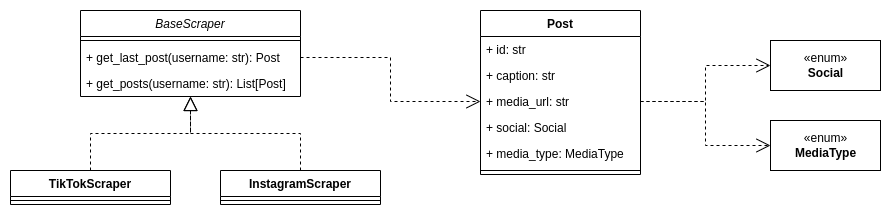

The diagram above was exported from draw.io. Its source (the exported page's mxGraphModel, read from the mxfile embedded in the PNG):
<mxGraphModel dx="2545" dy="728" grid="1" gridSize="10" guides="1" tooltips="1" connect="1" arrows="1" fold="1" page="1" pageScale="1" pageWidth="827" pageHeight="1169" math="0" shadow="0">
  <root>
    <mxCell id="WIyWlLk6GJQsqaUBKTNV-0" />
    <mxCell id="WIyWlLk6GJQsqaUBKTNV-1" parent="WIyWlLk6GJQsqaUBKTNV-0" />
    <mxCell id="Iox-Qz_df4ZEydKS1iks-14" value="" style="endArrow=block;dashed=1;endFill=0;endSize=12;html=1;rounded=0;entryX=0.5;entryY=1;entryDx=0;entryDy=0;exitX=0.5;exitY=0;exitDx=0;exitDy=0;edgeStyle=orthogonalEdgeStyle;" edge="1" parent="WIyWlLk6GJQsqaUBKTNV-1" source="Iox-Qz_df4ZEydKS1iks-33" target="Iox-Qz_df4ZEydKS1iks-43">
      <mxGeometry width="160" relative="1" as="geometry">
        <mxPoint x="-376" y="330" as="sourcePoint" />
        <mxPoint x="-271" y="216" as="targetPoint" />
      </mxGeometry>
    </mxCell>
    <mxCell id="Iox-Qz_df4ZEydKS1iks-15" value="" style="endArrow=block;dashed=1;endFill=0;endSize=12;html=1;rounded=0;exitX=0.5;exitY=0;exitDx=0;exitDy=0;edgeStyle=orthogonalEdgeStyle;entryX=0.5;entryY=1;entryDx=0;entryDy=0;" edge="1" parent="WIyWlLk6GJQsqaUBKTNV-1" source="Iox-Qz_df4ZEydKS1iks-37" target="Iox-Qz_df4ZEydKS1iks-43">
      <mxGeometry width="160" relative="1" as="geometry">
        <mxPoint x="-196" y="330" as="sourcePoint" />
        <mxPoint x="-236" y="160" as="targetPoint" />
      </mxGeometry>
    </mxCell>
    <mxCell id="Iox-Qz_df4ZEydKS1iks-33" value="TikTokScraper" style="swimlane;fontStyle=1;align=center;verticalAlign=top;childLayout=stackLayout;horizontal=1;startSize=26;horizontalStack=0;resizeParent=1;resizeParentMax=0;resizeLast=0;collapsible=1;marginBottom=0;" vertex="1" parent="WIyWlLk6GJQsqaUBKTNV-1">
      <mxGeometry x="-456" y="300" width="160" height="34" as="geometry" />
    </mxCell>
    <mxCell id="Iox-Qz_df4ZEydKS1iks-35" value="" style="line;strokeWidth=1;fillColor=none;align=left;verticalAlign=middle;spacingTop=-1;spacingLeft=3;spacingRight=3;rotatable=0;labelPosition=right;points=[];portConstraint=eastwest;" vertex="1" parent="Iox-Qz_df4ZEydKS1iks-33">
      <mxGeometry y="26" width="160" height="8" as="geometry" />
    </mxCell>
    <mxCell id="Iox-Qz_df4ZEydKS1iks-37" value="InstagramScraper" style="swimlane;fontStyle=1;align=center;verticalAlign=top;childLayout=stackLayout;horizontal=1;startSize=26;horizontalStack=0;resizeParent=1;resizeParentMax=0;resizeLast=0;collapsible=1;marginBottom=0;" vertex="1" parent="WIyWlLk6GJQsqaUBKTNV-1">
      <mxGeometry x="-246" y="300" width="160" height="34" as="geometry" />
    </mxCell>
    <mxCell id="Iox-Qz_df4ZEydKS1iks-38" value="" style="line;strokeWidth=1;fillColor=none;align=left;verticalAlign=middle;spacingTop=-1;spacingLeft=3;spacingRight=3;rotatable=0;labelPosition=right;points=[];portConstraint=eastwest;" vertex="1" parent="Iox-Qz_df4ZEydKS1iks-37">
      <mxGeometry y="26" width="160" height="8" as="geometry" />
    </mxCell>
    <mxCell id="Iox-Qz_df4ZEydKS1iks-43" value="BaseScraper" style="swimlane;fontStyle=2;align=center;verticalAlign=top;childLayout=stackLayout;horizontal=1;startSize=26;horizontalStack=0;resizeParent=1;resizeParentMax=0;resizeLast=0;collapsible=1;marginBottom=0;" vertex="1" parent="WIyWlLk6GJQsqaUBKTNV-1">
      <mxGeometry x="-386" y="140" width="220" height="86" as="geometry" />
    </mxCell>
    <mxCell id="Iox-Qz_df4ZEydKS1iks-45" value="" style="line;strokeWidth=1;fillColor=none;align=left;verticalAlign=middle;spacingTop=-1;spacingLeft=3;spacingRight=3;rotatable=0;labelPosition=right;points=[];portConstraint=eastwest;" vertex="1" parent="Iox-Qz_df4ZEydKS1iks-43">
      <mxGeometry y="26" width="220" height="8" as="geometry" />
    </mxCell>
    <mxCell id="Iox-Qz_df4ZEydKS1iks-41" value="+ get_last_post(username: str): Post" style="text;strokeColor=none;fillColor=none;align=left;verticalAlign=top;spacingLeft=4;spacingRight=4;overflow=hidden;rotatable=0;points=[[0,0.5],[1,0.5]];portConstraint=eastwest;" vertex="1" parent="Iox-Qz_df4ZEydKS1iks-43">
      <mxGeometry y="34" width="220" height="26" as="geometry" />
    </mxCell>
    <mxCell id="Iox-Qz_df4ZEydKS1iks-42" value="+ get_posts(username: str): List[Post]" style="text;strokeColor=none;fillColor=none;align=left;verticalAlign=top;spacingLeft=4;spacingRight=4;overflow=hidden;rotatable=0;points=[[0,0.5],[1,0.5]];portConstraint=eastwest;" vertex="1" parent="Iox-Qz_df4ZEydKS1iks-43">
      <mxGeometry y="60" width="220" height="26" as="geometry" />
    </mxCell>
    <mxCell id="Iox-Qz_df4ZEydKS1iks-47" value="«enum»&lt;br&gt;&lt;b&gt;Social&lt;/b&gt;" style="html=1;" vertex="1" parent="WIyWlLk6GJQsqaUBKTNV-1">
      <mxGeometry x="304" y="170" width="110" height="50" as="geometry" />
    </mxCell>
    <mxCell id="Iox-Qz_df4ZEydKS1iks-48" value="«enum»&lt;br&gt;&lt;b&gt;MediaType&lt;/b&gt;" style="html=1;" vertex="1" parent="WIyWlLk6GJQsqaUBKTNV-1">
      <mxGeometry x="304" y="250" width="110" height="50" as="geometry" />
    </mxCell>
    <mxCell id="Iox-Qz_df4ZEydKS1iks-49" value="Post" style="swimlane;fontStyle=1;align=center;verticalAlign=top;childLayout=stackLayout;horizontal=1;startSize=26;horizontalStack=0;resizeParent=1;resizeParentMax=0;resizeLast=0;collapsible=1;marginBottom=0;" vertex="1" parent="WIyWlLk6GJQsqaUBKTNV-1">
      <mxGeometry x="14" y="140" width="160" height="164" as="geometry" />
    </mxCell>
    <mxCell id="Iox-Qz_df4ZEydKS1iks-50" value="+ id: str" style="text;strokeColor=none;fillColor=none;align=left;verticalAlign=top;spacingLeft=4;spacingRight=4;overflow=hidden;rotatable=0;points=[[0,0.5],[1,0.5]];portConstraint=eastwest;" vertex="1" parent="Iox-Qz_df4ZEydKS1iks-49">
      <mxGeometry y="26" width="160" height="26" as="geometry" />
    </mxCell>
    <mxCell id="Iox-Qz_df4ZEydKS1iks-53" value="+ caption: str" style="text;strokeColor=none;fillColor=none;align=left;verticalAlign=top;spacingLeft=4;spacingRight=4;overflow=hidden;rotatable=0;points=[[0,0.5],[1,0.5]];portConstraint=eastwest;" vertex="1" parent="Iox-Qz_df4ZEydKS1iks-49">
      <mxGeometry y="52" width="160" height="26" as="geometry" />
    </mxCell>
    <mxCell id="Iox-Qz_df4ZEydKS1iks-55" value="+ media_url: str" style="text;strokeColor=none;fillColor=none;align=left;verticalAlign=top;spacingLeft=4;spacingRight=4;overflow=hidden;rotatable=0;points=[[0,0.5],[1,0.5]];portConstraint=eastwest;" vertex="1" parent="Iox-Qz_df4ZEydKS1iks-49">
      <mxGeometry y="78" width="160" height="26" as="geometry" />
    </mxCell>
    <mxCell id="Iox-Qz_df4ZEydKS1iks-56" value="+ social: Social" style="text;strokeColor=none;fillColor=none;align=left;verticalAlign=top;spacingLeft=4;spacingRight=4;overflow=hidden;rotatable=0;points=[[0,0.5],[1,0.5]];portConstraint=eastwest;" vertex="1" parent="Iox-Qz_df4ZEydKS1iks-49">
      <mxGeometry y="104" width="160" height="26" as="geometry" />
    </mxCell>
    <mxCell id="Iox-Qz_df4ZEydKS1iks-57" value="+ media_type: MediaType" style="text;strokeColor=none;fillColor=none;align=left;verticalAlign=top;spacingLeft=4;spacingRight=4;overflow=hidden;rotatable=0;points=[[0,0.5],[1,0.5]];portConstraint=eastwest;" vertex="1" parent="Iox-Qz_df4ZEydKS1iks-49">
      <mxGeometry y="130" width="160" height="26" as="geometry" />
    </mxCell>
    <mxCell id="Iox-Qz_df4ZEydKS1iks-51" value="" style="line;strokeWidth=1;fillColor=none;align=left;verticalAlign=middle;spacingTop=-1;spacingLeft=3;spacingRight=3;rotatable=0;labelPosition=right;points=[];portConstraint=eastwest;" vertex="1" parent="Iox-Qz_df4ZEydKS1iks-49">
      <mxGeometry y="156" width="160" height="8" as="geometry" />
    </mxCell>
    <mxCell id="Iox-Qz_df4ZEydKS1iks-58" value="" style="endArrow=open;endSize=12;dashed=1;html=1;rounded=0;exitX=1;exitY=0.5;exitDx=0;exitDy=0;edgeStyle=orthogonalEdgeStyle;entryX=0;entryY=0.5;entryDx=0;entryDy=0;" edge="1" parent="WIyWlLk6GJQsqaUBKTNV-1" source="Iox-Qz_df4ZEydKS1iks-55" target="Iox-Qz_df4ZEydKS1iks-47">
      <mxGeometry width="160" relative="1" as="geometry">
        <mxPoint x="94" y="300" as="sourcePoint" />
        <mxPoint x="254" y="300" as="targetPoint" />
      </mxGeometry>
    </mxCell>
    <mxCell id="Iox-Qz_df4ZEydKS1iks-59" value="" style="endArrow=open;endSize=12;dashed=1;html=1;rounded=0;exitX=1;exitY=0.5;exitDx=0;exitDy=0;edgeStyle=orthogonalEdgeStyle;entryX=0;entryY=0.5;entryDx=0;entryDy=0;" edge="1" parent="WIyWlLk6GJQsqaUBKTNV-1" source="Iox-Qz_df4ZEydKS1iks-55" target="Iox-Qz_df4ZEydKS1iks-48">
      <mxGeometry width="160" relative="1" as="geometry">
        <mxPoint x="44" y="320" as="sourcePoint" />
        <mxPoint x="304" y="334" as="targetPoint" />
      </mxGeometry>
    </mxCell>
    <mxCell id="Iox-Qz_df4ZEydKS1iks-61" value="" style="endArrow=open;endSize=12;dashed=1;html=1;rounded=0;exitX=1;exitY=0.5;exitDx=0;exitDy=0;edgeStyle=orthogonalEdgeStyle;entryX=0;entryY=0.5;entryDx=0;entryDy=0;" edge="1" parent="WIyWlLk6GJQsqaUBKTNV-1" source="Iox-Qz_df4ZEydKS1iks-41" target="Iox-Qz_df4ZEydKS1iks-55">
      <mxGeometry width="160" relative="1" as="geometry">
        <mxPoint x="-286" y="100" as="sourcePoint" />
        <mxPoint x="-26" y="114" as="targetPoint" />
      </mxGeometry>
    </mxCell>
  </root>
</mxGraphModel>